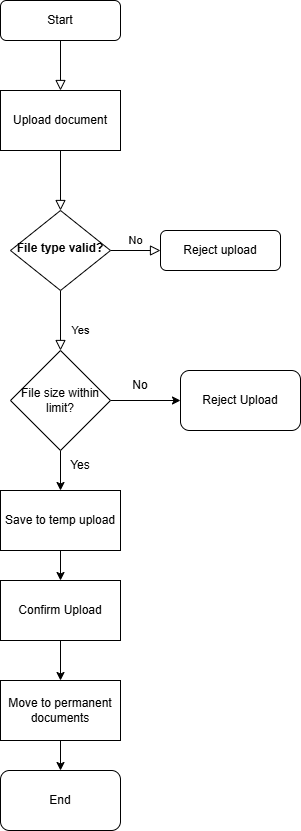

The diagram above was exported from draw.io. Its source (the exported page's mxGraphModel, read from the mxfile embedded in the PNG):
<mxGraphModel dx="540" dy="437" grid="1" gridSize="10" guides="1" tooltips="1" connect="1" arrows="1" fold="1" page="1" pageScale="1" pageWidth="827" pageHeight="1169" math="0" shadow="0">
  <root>
    <mxCell id="WIyWlLk6GJQsqaUBKTNV-0" />
    <mxCell id="WIyWlLk6GJQsqaUBKTNV-1" parent="WIyWlLk6GJQsqaUBKTNV-0" />
    <mxCell id="WIyWlLk6GJQsqaUBKTNV-2" edge="1" parent="WIyWlLk6GJQsqaUBKTNV-1" source="WIyWlLk6GJQsqaUBKTNV-3" style="rounded=0;html=1;jettySize=auto;orthogonalLoop=1;fontSize=11;endArrow=block;endFill=0;endSize=8;strokeWidth=1;shadow=0;labelBackgroundColor=none;edgeStyle=orthogonalEdgeStyle;" value="">
      <mxGeometry relative="1" as="geometry">
        <mxPoint x="220" y="170" as="targetPoint" />
      </mxGeometry>
    </mxCell>
    <mxCell id="WIyWlLk6GJQsqaUBKTNV-3" parent="WIyWlLk6GJQsqaUBKTNV-1" style="rounded=1;whiteSpace=wrap;html=1;fontSize=12;glass=0;strokeWidth=1;shadow=0;" value="Start" vertex="1">
      <mxGeometry height="40" width="120" x="160" y="80" as="geometry" />
    </mxCell>
    <mxCell id="WIyWlLk6GJQsqaUBKTNV-4" edge="1" parent="WIyWlLk6GJQsqaUBKTNV-1" style="rounded=0;html=1;jettySize=auto;orthogonalLoop=1;fontSize=11;endArrow=block;endFill=0;endSize=8;strokeWidth=1;shadow=0;labelBackgroundColor=none;edgeStyle=orthogonalEdgeStyle;" target="WIyWlLk6GJQsqaUBKTNV-10" value="">
      <mxGeometry relative="1" y="20" as="geometry">
        <mxPoint as="offset" />
        <Array as="points">
          <mxPoint x="220" y="230" />
          <mxPoint x="220" y="230" />
        </Array>
        <mxPoint x="220" y="250" as="sourcePoint" />
      </mxGeometry>
    </mxCell>
    <mxCell id="WIyWlLk6GJQsqaUBKTNV-8" edge="1" parent="WIyWlLk6GJQsqaUBKTNV-1" source="WIyWlLk6GJQsqaUBKTNV-10" style="rounded=0;html=1;jettySize=auto;orthogonalLoop=1;fontSize=11;endArrow=block;endFill=0;endSize=8;strokeWidth=1;shadow=0;labelBackgroundColor=none;edgeStyle=orthogonalEdgeStyle;" value="Yes">
      <mxGeometry relative="1" x="0.3333" y="20" as="geometry">
        <mxPoint as="offset" />
        <mxPoint x="220" y="430" as="targetPoint" />
      </mxGeometry>
    </mxCell>
    <mxCell id="WIyWlLk6GJQsqaUBKTNV-9" edge="1" parent="WIyWlLk6GJQsqaUBKTNV-1" source="WIyWlLk6GJQsqaUBKTNV-10" style="edgeStyle=orthogonalEdgeStyle;rounded=0;html=1;jettySize=auto;orthogonalLoop=1;fontSize=11;endArrow=block;endFill=0;endSize=8;strokeWidth=1;shadow=0;labelBackgroundColor=none;" target="WIyWlLk6GJQsqaUBKTNV-12" value="No">
      <mxGeometry relative="1" y="10" as="geometry">
        <mxPoint as="offset" />
      </mxGeometry>
    </mxCell>
    <mxCell id="WIyWlLk6GJQsqaUBKTNV-10" parent="WIyWlLk6GJQsqaUBKTNV-1" style="rhombus;whiteSpace=wrap;html=1;shadow=0;fontFamily=Helvetica;fontSize=12;align=center;strokeWidth=1;spacing=6;spacingTop=-4;" value="&lt;strong data-start=&quot;2139&quot; data-end=&quot;2159&quot;&gt;File type valid?&lt;/strong&gt;" vertex="1">
      <mxGeometry height="80" width="100" x="170" y="290" as="geometry" />
    </mxCell>
    <mxCell id="WIyWlLk6GJQsqaUBKTNV-12" parent="WIyWlLk6GJQsqaUBKTNV-1" style="rounded=1;whiteSpace=wrap;html=1;fontSize=12;glass=0;strokeWidth=1;shadow=0;" value="Reject upload" vertex="1">
      <mxGeometry height="40" width="120" x="320" y="310" as="geometry" />
    </mxCell>
    <mxCell id="VCp4zkLeBK60HMgSPazL-0" parent="WIyWlLk6GJQsqaUBKTNV-1" style="rounded=0;whiteSpace=wrap;html=1;" value="Upload document" vertex="1">
      <mxGeometry height="60" width="120" x="160" y="170" as="geometry" />
    </mxCell>
    <mxCell id="B_RCzm_DkYid-j8ylwyg-10" edge="1" parent="WIyWlLk6GJQsqaUBKTNV-1" source="VCp4zkLeBK60HMgSPazL-2" style="edgeStyle=orthogonalEdgeStyle;rounded=0;orthogonalLoop=1;jettySize=auto;html=1;" target="B_RCzm_DkYid-j8ylwyg-8" value="">
      <mxGeometry relative="1" as="geometry" />
    </mxCell>
    <mxCell id="VCp4zkLeBK60HMgSPazL-2" parent="WIyWlLk6GJQsqaUBKTNV-1" style="rounded=0;whiteSpace=wrap;html=1;" value="Save to temp upload" vertex="1">
      <mxGeometry height="60" width="120" x="160" y="570" as="geometry" />
    </mxCell>
    <mxCell id="VCp4zkLeBK60HMgSPazL-4" parent="WIyWlLk6GJQsqaUBKTNV-1" style="rounded=1;whiteSpace=wrap;html=1;" value="End" vertex="1">
      <mxGeometry height="60" width="120" x="160" y="850" as="geometry" />
    </mxCell>
    <mxCell id="B_RCzm_DkYid-j8ylwyg-4" edge="1" parent="WIyWlLk6GJQsqaUBKTNV-1" source="B_RCzm_DkYid-j8ylwyg-2" style="edgeStyle=orthogonalEdgeStyle;rounded=0;orthogonalLoop=1;jettySize=auto;html=1;" target="B_RCzm_DkYid-j8ylwyg-3" value="">
      <mxGeometry relative="1" as="geometry" />
    </mxCell>
    <mxCell id="B_RCzm_DkYid-j8ylwyg-6" edge="1" parent="WIyWlLk6GJQsqaUBKTNV-1" source="B_RCzm_DkYid-j8ylwyg-2" style="edgeStyle=orthogonalEdgeStyle;rounded=0;orthogonalLoop=1;jettySize=auto;html=1;" target="VCp4zkLeBK60HMgSPazL-2" value="">
      <mxGeometry relative="1" as="geometry" />
    </mxCell>
    <mxCell id="B_RCzm_DkYid-j8ylwyg-2" parent="WIyWlLk6GJQsqaUBKTNV-1" style="rhombus;whiteSpace=wrap;html=1;" value="File size within limit?" vertex="1">
      <mxGeometry height="100" width="100" x="170" y="430" as="geometry" />
    </mxCell>
    <mxCell id="B_RCzm_DkYid-j8ylwyg-3" parent="WIyWlLk6GJQsqaUBKTNV-1" style="rounded=1;whiteSpace=wrap;html=1;" value="Reject Upload" vertex="1">
      <mxGeometry height="60" width="120" x="340" y="450" as="geometry" />
    </mxCell>
    <mxCell id="B_RCzm_DkYid-j8ylwyg-5" parent="WIyWlLk6GJQsqaUBKTNV-1" style="text;html=1;whiteSpace=wrap;strokeColor=none;fillColor=none;align=center;verticalAlign=middle;rounded=0;" value="No" vertex="1">
      <mxGeometry height="30" width="60" x="270" y="450" as="geometry" />
    </mxCell>
    <mxCell id="B_RCzm_DkYid-j8ylwyg-7" parent="WIyWlLk6GJQsqaUBKTNV-1" style="text;html=1;whiteSpace=wrap;strokeColor=none;fillColor=none;align=center;verticalAlign=middle;rounded=0;" value="Yes" vertex="1">
      <mxGeometry height="30" width="60" x="210" y="530" as="geometry" />
    </mxCell>
    <mxCell id="B_RCzm_DkYid-j8ylwyg-11" edge="1" parent="WIyWlLk6GJQsqaUBKTNV-1" source="B_RCzm_DkYid-j8ylwyg-8" style="edgeStyle=orthogonalEdgeStyle;rounded=0;orthogonalLoop=1;jettySize=auto;html=1;" target="B_RCzm_DkYid-j8ylwyg-9" value="">
      <mxGeometry relative="1" as="geometry" />
    </mxCell>
    <mxCell id="B_RCzm_DkYid-j8ylwyg-8" parent="WIyWlLk6GJQsqaUBKTNV-1" style="rounded=0;whiteSpace=wrap;html=1;" value="Confirm Upload" vertex="1">
      <mxGeometry height="60" width="120" x="160" y="660" as="geometry" />
    </mxCell>
    <mxCell id="B_RCzm_DkYid-j8ylwyg-12" edge="1" parent="WIyWlLk6GJQsqaUBKTNV-1" source="B_RCzm_DkYid-j8ylwyg-9" style="edgeStyle=orthogonalEdgeStyle;rounded=0;orthogonalLoop=1;jettySize=auto;html=1;" target="VCp4zkLeBK60HMgSPazL-4" value="">
      <mxGeometry relative="1" as="geometry" />
    </mxCell>
    <mxCell id="B_RCzm_DkYid-j8ylwyg-9" parent="WIyWlLk6GJQsqaUBKTNV-1" style="rounded=0;whiteSpace=wrap;html=1;" value="Move to permanent documents" vertex="1">
      <mxGeometry height="60" width="120" x="160" y="760" as="geometry" />
    </mxCell>
  </root>
</mxGraphModel>